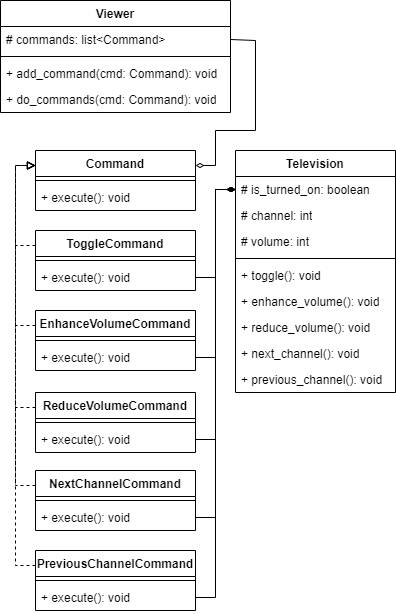

The diagram above was exported from draw.io. Its source (the exported page's mxGraphModel, read from the mxfile embedded in the PNG):
<mxGraphModel dx="936" dy="511" grid="1" gridSize="10" guides="1" tooltips="1" connect="1" arrows="1" fold="1" page="1" pageScale="1" pageWidth="827" pageHeight="1169" math="0" shadow="0">
  <root>
    <mxCell id="0" />
    <mxCell id="1" parent="0" />
    <mxCell id="qzhG6D_BW44OolrhyhsF-53" style="edgeStyle=orthogonalEdgeStyle;rounded=0;orthogonalLoop=1;jettySize=auto;html=1;exitX=1;exitY=0.25;exitDx=0;exitDy=0;entryX=1;entryY=0.5;entryDx=0;entryDy=0;endArrow=none;endFill=0;startArrow=diamondThin;startFill=0;" parent="1" source="qzhG6D_BW44OolrhyhsF-5" target="qzhG6D_BW44OolrhyhsF-49" edge="1">
      <mxGeometry relative="1" as="geometry">
        <Array as="points">
          <mxPoint x="420" y="195" />
          <mxPoint x="420" y="160" />
          <mxPoint x="460" y="160" />
          <mxPoint x="460" y="70" />
          <mxPoint x="435" y="70" />
        </Array>
      </mxGeometry>
    </mxCell>
    <mxCell id="qzhG6D_BW44OolrhyhsF-5" value="Command" style="swimlane;fontStyle=1;align=center;verticalAlign=top;childLayout=stackLayout;horizontal=1;startSize=26;horizontalStack=0;resizeParent=1;resizeParentMax=0;resizeLast=0;collapsible=1;marginBottom=0;whiteSpace=wrap;html=1;" parent="1" vertex="1">
      <mxGeometry x="240" y="180" width="160" height="60" as="geometry" />
    </mxCell>
    <mxCell id="qzhG6D_BW44OolrhyhsF-7" value="" style="line;strokeWidth=1;fillColor=none;align=left;verticalAlign=middle;spacingTop=-1;spacingLeft=3;spacingRight=3;rotatable=0;labelPosition=right;points=[];portConstraint=eastwest;strokeColor=inherit;" parent="qzhG6D_BW44OolrhyhsF-5" vertex="1">
      <mxGeometry y="26" width="160" height="8" as="geometry" />
    </mxCell>
    <mxCell id="qzhG6D_BW44OolrhyhsF-8" value="+ execute(): void" style="text;strokeColor=none;fillColor=none;align=left;verticalAlign=top;spacingLeft=4;spacingRight=4;overflow=hidden;rotatable=0;points=[[0,0.5],[1,0.5]];portConstraint=eastwest;whiteSpace=wrap;html=1;" parent="qzhG6D_BW44OolrhyhsF-5" vertex="1">
      <mxGeometry y="34" width="160" height="26" as="geometry" />
    </mxCell>
    <mxCell id="qzhG6D_BW44OolrhyhsF-9" value="Television" style="swimlane;fontStyle=1;align=center;verticalAlign=top;childLayout=stackLayout;horizontal=1;startSize=26;horizontalStack=0;resizeParent=1;resizeParentMax=0;resizeLast=0;collapsible=1;marginBottom=0;whiteSpace=wrap;html=1;" parent="1" vertex="1">
      <mxGeometry x="440" y="180" width="160" height="242" as="geometry" />
    </mxCell>
    <mxCell id="qzhG6D_BW44OolrhyhsF-10" value="# is_turned_on: boolean" style="text;strokeColor=none;fillColor=none;align=left;verticalAlign=top;spacingLeft=4;spacingRight=4;overflow=hidden;rotatable=0;points=[[0,0.5],[1,0.5]];portConstraint=eastwest;whiteSpace=wrap;html=1;" parent="qzhG6D_BW44OolrhyhsF-9" vertex="1">
      <mxGeometry y="26" width="160" height="26" as="geometry" />
    </mxCell>
    <mxCell id="qzhG6D_BW44OolrhyhsF-13" value="# channel: int" style="text;strokeColor=none;fillColor=none;align=left;verticalAlign=top;spacingLeft=4;spacingRight=4;overflow=hidden;rotatable=0;points=[[0,0.5],[1,0.5]];portConstraint=eastwest;whiteSpace=wrap;html=1;" parent="qzhG6D_BW44OolrhyhsF-9" vertex="1">
      <mxGeometry y="52" width="160" height="26" as="geometry" />
    </mxCell>
    <mxCell id="qzhG6D_BW44OolrhyhsF-14" value="# volume: int" style="text;strokeColor=none;fillColor=none;align=left;verticalAlign=top;spacingLeft=4;spacingRight=4;overflow=hidden;rotatable=0;points=[[0,0.5],[1,0.5]];portConstraint=eastwest;whiteSpace=wrap;html=1;" parent="qzhG6D_BW44OolrhyhsF-9" vertex="1">
      <mxGeometry y="78" width="160" height="26" as="geometry" />
    </mxCell>
    <mxCell id="qzhG6D_BW44OolrhyhsF-11" value="" style="line;strokeWidth=1;fillColor=none;align=left;verticalAlign=middle;spacingTop=-1;spacingLeft=3;spacingRight=3;rotatable=0;labelPosition=right;points=[];portConstraint=eastwest;strokeColor=inherit;" parent="qzhG6D_BW44OolrhyhsF-9" vertex="1">
      <mxGeometry y="104" width="160" height="8" as="geometry" />
    </mxCell>
    <mxCell id="qzhG6D_BW44OolrhyhsF-12" value="+ toggle(): void" style="text;strokeColor=none;fillColor=none;align=left;verticalAlign=top;spacingLeft=4;spacingRight=4;overflow=hidden;rotatable=0;points=[[0,0.5],[1,0.5]];portConstraint=eastwest;whiteSpace=wrap;html=1;" parent="qzhG6D_BW44OolrhyhsF-9" vertex="1">
      <mxGeometry y="112" width="160" height="26" as="geometry" />
    </mxCell>
    <mxCell id="qzhG6D_BW44OolrhyhsF-16" value="+ enhance_volume(): void" style="text;strokeColor=none;fillColor=none;align=left;verticalAlign=top;spacingLeft=4;spacingRight=4;overflow=hidden;rotatable=0;points=[[0,0.5],[1,0.5]];portConstraint=eastwest;whiteSpace=wrap;html=1;" parent="qzhG6D_BW44OolrhyhsF-9" vertex="1">
      <mxGeometry y="138" width="160" height="26" as="geometry" />
    </mxCell>
    <mxCell id="qzhG6D_BW44OolrhyhsF-15" value="+ reduce_volume(): void" style="text;strokeColor=none;fillColor=none;align=left;verticalAlign=top;spacingLeft=4;spacingRight=4;overflow=hidden;rotatable=0;points=[[0,0.5],[1,0.5]];portConstraint=eastwest;whiteSpace=wrap;html=1;" parent="qzhG6D_BW44OolrhyhsF-9" vertex="1">
      <mxGeometry y="164" width="160" height="26" as="geometry" />
    </mxCell>
    <mxCell id="qzhG6D_BW44OolrhyhsF-17" value="+ next_channel(): void" style="text;strokeColor=none;fillColor=none;align=left;verticalAlign=top;spacingLeft=4;spacingRight=4;overflow=hidden;rotatable=0;points=[[0,0.5],[1,0.5]];portConstraint=eastwest;whiteSpace=wrap;html=1;" parent="qzhG6D_BW44OolrhyhsF-9" vertex="1">
      <mxGeometry y="190" width="160" height="26" as="geometry" />
    </mxCell>
    <mxCell id="qzhG6D_BW44OolrhyhsF-18" value="+ previous_channel(): void" style="text;strokeColor=none;fillColor=none;align=left;verticalAlign=top;spacingLeft=4;spacingRight=4;overflow=hidden;rotatable=0;points=[[0,0.5],[1,0.5]];portConstraint=eastwest;whiteSpace=wrap;html=1;" parent="qzhG6D_BW44OolrhyhsF-9" vertex="1">
      <mxGeometry y="216" width="160" height="26" as="geometry" />
    </mxCell>
    <mxCell id="qzhG6D_BW44OolrhyhsF-34" style="edgeStyle=orthogonalEdgeStyle;rounded=0;orthogonalLoop=1;jettySize=auto;html=1;exitX=0;exitY=0.25;exitDx=0;exitDy=0;entryX=0;entryY=0.25;entryDx=0;entryDy=0;dashed=1;endArrow=block;endFill=0;" parent="1" source="qzhG6D_BW44OolrhyhsF-19" target="qzhG6D_BW44OolrhyhsF-5" edge="1">
      <mxGeometry relative="1" as="geometry" />
    </mxCell>
    <mxCell id="qzhG6D_BW44OolrhyhsF-19" value="ToggleCommand" style="swimlane;fontStyle=1;align=center;verticalAlign=top;childLayout=stackLayout;horizontal=1;startSize=26;horizontalStack=0;resizeParent=1;resizeParentMax=0;resizeLast=0;collapsible=1;marginBottom=0;whiteSpace=wrap;html=1;" parent="1" vertex="1">
      <mxGeometry x="240" y="260" width="160" height="60" as="geometry" />
    </mxCell>
    <mxCell id="qzhG6D_BW44OolrhyhsF-20" value="" style="line;strokeWidth=1;fillColor=none;align=left;verticalAlign=middle;spacingTop=-1;spacingLeft=3;spacingRight=3;rotatable=0;labelPosition=right;points=[];portConstraint=eastwest;strokeColor=inherit;" parent="qzhG6D_BW44OolrhyhsF-19" vertex="1">
      <mxGeometry y="26" width="160" height="8" as="geometry" />
    </mxCell>
    <mxCell id="qzhG6D_BW44OolrhyhsF-21" value="+ execute(): void" style="text;strokeColor=none;fillColor=none;align=left;verticalAlign=top;spacingLeft=4;spacingRight=4;overflow=hidden;rotatable=0;points=[[0,0.5],[1,0.5]];portConstraint=eastwest;whiteSpace=wrap;html=1;" parent="qzhG6D_BW44OolrhyhsF-19" vertex="1">
      <mxGeometry y="34" width="160" height="26" as="geometry" />
    </mxCell>
    <mxCell id="qzhG6D_BW44OolrhyhsF-36" style="edgeStyle=orthogonalEdgeStyle;rounded=0;orthogonalLoop=1;jettySize=auto;html=1;exitX=0;exitY=0.25;exitDx=0;exitDy=0;entryX=0;entryY=0.25;entryDx=0;entryDy=0;dashed=1;endArrow=block;endFill=0;" parent="1" source="qzhG6D_BW44OolrhyhsF-22" target="qzhG6D_BW44OolrhyhsF-5" edge="1">
      <mxGeometry relative="1" as="geometry" />
    </mxCell>
    <mxCell id="qzhG6D_BW44OolrhyhsF-22" value="EnhanceVolumeCommand" style="swimlane;fontStyle=1;align=center;verticalAlign=top;childLayout=stackLayout;horizontal=1;startSize=26;horizontalStack=0;resizeParent=1;resizeParentMax=0;resizeLast=0;collapsible=1;marginBottom=0;whiteSpace=wrap;html=1;" parent="1" vertex="1">
      <mxGeometry x="240" y="340" width="160" height="60" as="geometry" />
    </mxCell>
    <mxCell id="qzhG6D_BW44OolrhyhsF-23" value="" style="line;strokeWidth=1;fillColor=none;align=left;verticalAlign=middle;spacingTop=-1;spacingLeft=3;spacingRight=3;rotatable=0;labelPosition=right;points=[];portConstraint=eastwest;strokeColor=inherit;" parent="qzhG6D_BW44OolrhyhsF-22" vertex="1">
      <mxGeometry y="26" width="160" height="8" as="geometry" />
    </mxCell>
    <mxCell id="qzhG6D_BW44OolrhyhsF-24" value="+ execute(): void" style="text;strokeColor=none;fillColor=none;align=left;verticalAlign=top;spacingLeft=4;spacingRight=4;overflow=hidden;rotatable=0;points=[[0,0.5],[1,0.5]];portConstraint=eastwest;whiteSpace=wrap;html=1;" parent="qzhG6D_BW44OolrhyhsF-22" vertex="1">
      <mxGeometry y="34" width="160" height="26" as="geometry" />
    </mxCell>
    <mxCell id="qzhG6D_BW44OolrhyhsF-37" style="edgeStyle=orthogonalEdgeStyle;rounded=0;orthogonalLoop=1;jettySize=auto;html=1;exitX=0;exitY=0.25;exitDx=0;exitDy=0;entryX=0;entryY=0.25;entryDx=0;entryDy=0;dashed=1;endArrow=block;endFill=0;" parent="1" source="qzhG6D_BW44OolrhyhsF-25" target="qzhG6D_BW44OolrhyhsF-5" edge="1">
      <mxGeometry relative="1" as="geometry" />
    </mxCell>
    <mxCell id="qzhG6D_BW44OolrhyhsF-25" value="ReduceVolumeCommand" style="swimlane;fontStyle=1;align=center;verticalAlign=top;childLayout=stackLayout;horizontal=1;startSize=26;horizontalStack=0;resizeParent=1;resizeParentMax=0;resizeLast=0;collapsible=1;marginBottom=0;whiteSpace=wrap;html=1;" parent="1" vertex="1">
      <mxGeometry x="240" y="422" width="160" height="60" as="geometry" />
    </mxCell>
    <mxCell id="qzhG6D_BW44OolrhyhsF-26" value="" style="line;strokeWidth=1;fillColor=none;align=left;verticalAlign=middle;spacingTop=-1;spacingLeft=3;spacingRight=3;rotatable=0;labelPosition=right;points=[];portConstraint=eastwest;strokeColor=inherit;" parent="qzhG6D_BW44OolrhyhsF-25" vertex="1">
      <mxGeometry y="26" width="160" height="8" as="geometry" />
    </mxCell>
    <mxCell id="qzhG6D_BW44OolrhyhsF-27" value="+ execute(): void" style="text;strokeColor=none;fillColor=none;align=left;verticalAlign=top;spacingLeft=4;spacingRight=4;overflow=hidden;rotatable=0;points=[[0,0.5],[1,0.5]];portConstraint=eastwest;whiteSpace=wrap;html=1;" parent="qzhG6D_BW44OolrhyhsF-25" vertex="1">
      <mxGeometry y="34" width="160" height="26" as="geometry" />
    </mxCell>
    <mxCell id="qzhG6D_BW44OolrhyhsF-38" style="edgeStyle=orthogonalEdgeStyle;rounded=0;orthogonalLoop=1;jettySize=auto;html=1;exitX=0;exitY=0.25;exitDx=0;exitDy=0;entryX=0;entryY=0.25;entryDx=0;entryDy=0;dashed=1;endArrow=block;endFill=0;" parent="1" source="qzhG6D_BW44OolrhyhsF-28" target="qzhG6D_BW44OolrhyhsF-5" edge="1">
      <mxGeometry relative="1" as="geometry" />
    </mxCell>
    <mxCell id="qzhG6D_BW44OolrhyhsF-28" value="NextChannelCommand" style="swimlane;fontStyle=1;align=center;verticalAlign=top;childLayout=stackLayout;horizontal=1;startSize=26;horizontalStack=0;resizeParent=1;resizeParentMax=0;resizeLast=0;collapsible=1;marginBottom=0;whiteSpace=wrap;html=1;" parent="1" vertex="1">
      <mxGeometry x="240" y="500" width="160" height="60" as="geometry" />
    </mxCell>
    <mxCell id="qzhG6D_BW44OolrhyhsF-29" value="" style="line;strokeWidth=1;fillColor=none;align=left;verticalAlign=middle;spacingTop=-1;spacingLeft=3;spacingRight=3;rotatable=0;labelPosition=right;points=[];portConstraint=eastwest;strokeColor=inherit;" parent="qzhG6D_BW44OolrhyhsF-28" vertex="1">
      <mxGeometry y="26" width="160" height="8" as="geometry" />
    </mxCell>
    <mxCell id="qzhG6D_BW44OolrhyhsF-30" value="+ execute(): void" style="text;strokeColor=none;fillColor=none;align=left;verticalAlign=top;spacingLeft=4;spacingRight=4;overflow=hidden;rotatable=0;points=[[0,0.5],[1,0.5]];portConstraint=eastwest;whiteSpace=wrap;html=1;" parent="qzhG6D_BW44OolrhyhsF-28" vertex="1">
      <mxGeometry y="34" width="160" height="26" as="geometry" />
    </mxCell>
    <mxCell id="qzhG6D_BW44OolrhyhsF-39" style="edgeStyle=orthogonalEdgeStyle;rounded=0;orthogonalLoop=1;jettySize=auto;html=1;exitX=0;exitY=0.25;exitDx=0;exitDy=0;entryX=0;entryY=0.25;entryDx=0;entryDy=0;dashed=1;endArrow=block;endFill=0;" parent="1" source="qzhG6D_BW44OolrhyhsF-31" target="qzhG6D_BW44OolrhyhsF-5" edge="1">
      <mxGeometry relative="1" as="geometry" />
    </mxCell>
    <mxCell id="qzhG6D_BW44OolrhyhsF-31" value="PreviousChannelCommand" style="swimlane;fontStyle=1;align=center;verticalAlign=top;childLayout=stackLayout;horizontal=1;startSize=26;horizontalStack=0;resizeParent=1;resizeParentMax=0;resizeLast=0;collapsible=1;marginBottom=0;whiteSpace=wrap;html=1;" parent="1" vertex="1">
      <mxGeometry x="240" y="580" width="160" height="60" as="geometry" />
    </mxCell>
    <mxCell id="qzhG6D_BW44OolrhyhsF-32" value="" style="line;strokeWidth=1;fillColor=none;align=left;verticalAlign=middle;spacingTop=-1;spacingLeft=3;spacingRight=3;rotatable=0;labelPosition=right;points=[];portConstraint=eastwest;strokeColor=inherit;" parent="qzhG6D_BW44OolrhyhsF-31" vertex="1">
      <mxGeometry y="26" width="160" height="8" as="geometry" />
    </mxCell>
    <mxCell id="qzhG6D_BW44OolrhyhsF-33" value="+ execute(): void" style="text;strokeColor=none;fillColor=none;align=left;verticalAlign=top;spacingLeft=4;spacingRight=4;overflow=hidden;rotatable=0;points=[[0,0.5],[1,0.5]];portConstraint=eastwest;whiteSpace=wrap;html=1;" parent="qzhG6D_BW44OolrhyhsF-31" vertex="1">
      <mxGeometry y="34" width="160" height="26" as="geometry" />
    </mxCell>
    <mxCell id="qzhG6D_BW44OolrhyhsF-40" style="edgeStyle=orthogonalEdgeStyle;rounded=0;orthogonalLoop=1;jettySize=auto;html=1;exitX=1;exitY=0.5;exitDx=0;exitDy=0;entryX=0;entryY=0.5;entryDx=0;entryDy=0;endArrow=diamondThin;endFill=1;" parent="1" source="qzhG6D_BW44OolrhyhsF-33" target="qzhG6D_BW44OolrhyhsF-10" edge="1">
      <mxGeometry relative="1" as="geometry" />
    </mxCell>
    <mxCell id="qzhG6D_BW44OolrhyhsF-41" style="edgeStyle=orthogonalEdgeStyle;rounded=0;orthogonalLoop=1;jettySize=auto;html=1;exitX=1;exitY=0.5;exitDx=0;exitDy=0;entryX=0;entryY=0.5;entryDx=0;entryDy=0;endArrow=diamondThin;endFill=1;" parent="1" source="qzhG6D_BW44OolrhyhsF-30" target="qzhG6D_BW44OolrhyhsF-10" edge="1">
      <mxGeometry relative="1" as="geometry" />
    </mxCell>
    <mxCell id="qzhG6D_BW44OolrhyhsF-42" style="edgeStyle=orthogonalEdgeStyle;rounded=0;orthogonalLoop=1;jettySize=auto;html=1;exitX=1;exitY=0.5;exitDx=0;exitDy=0;entryX=0;entryY=0.5;entryDx=0;entryDy=0;endArrow=diamondThin;endFill=1;" parent="1" source="qzhG6D_BW44OolrhyhsF-27" target="qzhG6D_BW44OolrhyhsF-10" edge="1">
      <mxGeometry relative="1" as="geometry" />
    </mxCell>
    <mxCell id="qzhG6D_BW44OolrhyhsF-45" style="edgeStyle=orthogonalEdgeStyle;rounded=0;orthogonalLoop=1;jettySize=auto;html=1;exitX=1;exitY=0.5;exitDx=0;exitDy=0;entryX=0;entryY=0.5;entryDx=0;entryDy=0;endArrow=diamondThin;endFill=1;" parent="1" source="qzhG6D_BW44OolrhyhsF-24" target="qzhG6D_BW44OolrhyhsF-10" edge="1">
      <mxGeometry relative="1" as="geometry" />
    </mxCell>
    <mxCell id="qzhG6D_BW44OolrhyhsF-47" style="edgeStyle=orthogonalEdgeStyle;rounded=0;orthogonalLoop=1;jettySize=auto;html=1;exitX=1;exitY=0.5;exitDx=0;exitDy=0;entryX=0;entryY=0.5;entryDx=0;entryDy=0;endArrow=diamondThin;endFill=1;" parent="1" source="qzhG6D_BW44OolrhyhsF-21" target="qzhG6D_BW44OolrhyhsF-10" edge="1">
      <mxGeometry relative="1" as="geometry" />
    </mxCell>
    <mxCell id="qzhG6D_BW44OolrhyhsF-48" value="Viewer" style="swimlane;fontStyle=1;align=center;verticalAlign=top;childLayout=stackLayout;horizontal=1;startSize=26;horizontalStack=0;resizeParent=1;resizeParentMax=0;resizeLast=0;collapsible=1;marginBottom=0;whiteSpace=wrap;html=1;" parent="1" vertex="1">
      <mxGeometry x="205" y="30" width="230" height="112" as="geometry" />
    </mxCell>
    <mxCell id="qzhG6D_BW44OolrhyhsF-49" value="# commands: list&amp;lt;Command&amp;gt;" style="text;strokeColor=none;fillColor=none;align=left;verticalAlign=top;spacingLeft=4;spacingRight=4;overflow=hidden;rotatable=0;points=[[0,0.5],[1,0.5]];portConstraint=eastwest;whiteSpace=wrap;html=1;" parent="qzhG6D_BW44OolrhyhsF-48" vertex="1">
      <mxGeometry y="26" width="230" height="26" as="geometry" />
    </mxCell>
    <mxCell id="qzhG6D_BW44OolrhyhsF-50" value="" style="line;strokeWidth=1;fillColor=none;align=left;verticalAlign=middle;spacingTop=-1;spacingLeft=3;spacingRight=3;rotatable=0;labelPosition=right;points=[];portConstraint=eastwest;strokeColor=inherit;" parent="qzhG6D_BW44OolrhyhsF-48" vertex="1">
      <mxGeometry y="52" width="230" height="8" as="geometry" />
    </mxCell>
    <mxCell id="AqAIglxtqk7uuDXDSm0w-1" value="+ add_command(cmd: Command): void" style="text;strokeColor=none;fillColor=none;align=left;verticalAlign=top;spacingLeft=4;spacingRight=4;overflow=hidden;rotatable=0;points=[[0,0.5],[1,0.5]];portConstraint=eastwest;whiteSpace=wrap;html=1;" vertex="1" parent="qzhG6D_BW44OolrhyhsF-48">
      <mxGeometry y="60" width="230" height="26" as="geometry" />
    </mxCell>
    <mxCell id="qzhG6D_BW44OolrhyhsF-51" value="+ do_commands(cmd: Command): void" style="text;strokeColor=none;fillColor=none;align=left;verticalAlign=top;spacingLeft=4;spacingRight=4;overflow=hidden;rotatable=0;points=[[0,0.5],[1,0.5]];portConstraint=eastwest;whiteSpace=wrap;html=1;" parent="qzhG6D_BW44OolrhyhsF-48" vertex="1">
      <mxGeometry y="86" width="230" height="26" as="geometry" />
    </mxCell>
  </root>
</mxGraphModel>